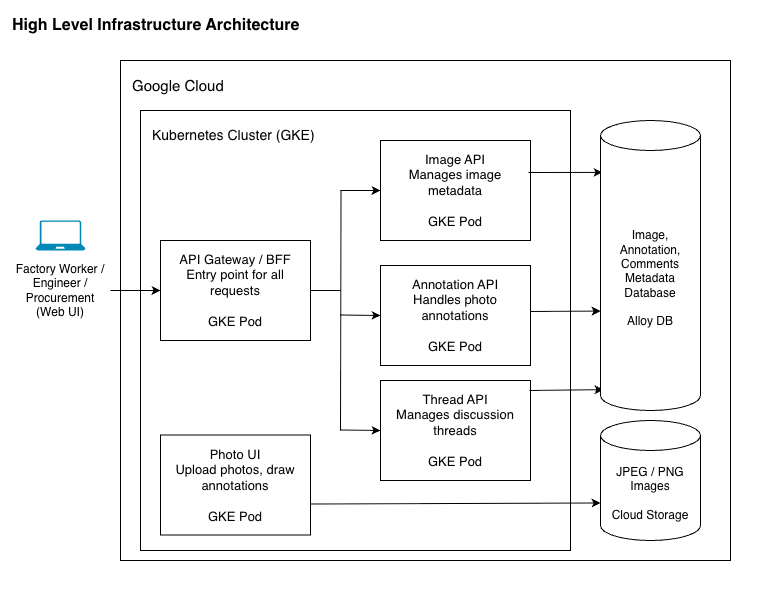

The diagram above was exported from draw.io. Its source (the exported page's mxGraphModel, read from the mxfile embedded in the PNG):
<mxGraphModel dx="946" dy="644" grid="1" gridSize="10" guides="1" tooltips="1" connect="1" arrows="1" fold="1" page="1" pageScale="1" pageWidth="827" pageHeight="1169" background="#ffffff" math="0" shadow="0">
  <root>
    <mxCell id="0" />
    <mxCell id="1" parent="0" />
    <mxCell id="xrGvyEEO4u6yOR0nr8XG-16" parent="1" style="rounded=0;whiteSpace=wrap;html=1;fillColor=light-dark(#FFFFFF,#FFFFFF);" value="" vertex="1">
      <mxGeometry height="590" width="760" x="40" y="100" as="geometry" />
    </mxCell>
    <mxCell id="xrGvyEEO4u6yOR0nr8XG-5" parent="1" style="rounded=0;whiteSpace=wrap;html=1;fillColor=light-dark(#FFFFFF,#FFFFFF);strokeColor=light-dark(#FFFFFF,#000000);" value="" vertex="1">
      <mxGeometry height="500" width="610" x="160" y="160" as="geometry" />
    </mxCell>
    <mxCell id="xrGvyEEO4u6yOR0nr8XG-6" parent="1" style="text;html=1;whiteSpace=wrap;strokeColor=none;fillColor=light-dark(#FFFFFF,#FFFFFF);align=left;verticalAlign=middle;rounded=0;fontColor=light-dark(#FFFFFF,#000000);" value="&lt;font style=&quot;font-size: 15px;&quot;&gt;Google Cloud&lt;/font&gt;" vertex="1">
      <mxGeometry height="30" width="110" x="170" y="170" as="geometry" />
    </mxCell>
    <mxCell id="xrGvyEEO4u6yOR0nr8XG-7" parent="1" style="rounded=0;whiteSpace=wrap;html=1;strokeColor=light-dark(#FFFFFF,#000000);fillColor=light-dark(#FFFFFF,#FFFFFF);" value="" vertex="1">
      <mxGeometry height="440" width="430" x="180" y="210" as="geometry" />
    </mxCell>
    <mxCell id="xrGvyEEO4u6yOR0nr8XG-8" parent="1" style="text;html=1;whiteSpace=wrap;strokeColor=none;fillColor=light-dark(#FFFFFF,#FFFFFF);align=left;verticalAlign=middle;rounded=0;fontColor=light-dark(#FFFFFF,#000000);" value="&lt;font style=&quot;font-size: 14px;&quot;&gt;Kubernetes Cluster (GKE)&lt;/font&gt;" vertex="1">
      <mxGeometry height="30" width="190" x="190" y="220" as="geometry" />
    </mxCell>
    <mxCell id="xrGvyEEO4u6yOR0nr8XG-10" parent="1" style="rounded=0;whiteSpace=wrap;html=1;fillColor=light-dark(#FFFFFF,#FFFFFF);strokeColor=light-dark(#FFFFFF,#000000);fontColor=light-dark(#FFFFFF,#000000);" value="&lt;font style=&quot;font-size: 13px;&quot;&gt;Photo UI&lt;br&gt;Upload photos, draw annotations&lt;br&gt;&lt;br&gt;&lt;/font&gt;&lt;div&gt;&lt;font style=&quot;font-size: 13px;&quot;&gt;GKE Pod&lt;/font&gt;&lt;/div&gt;" vertex="1">
      <mxGeometry height="100" width="150" x="200" y="534.5" as="geometry" />
    </mxCell>
    <mxCell id="xrGvyEEO4u6yOR0nr8XG-11" parent="1" style="rounded=0;whiteSpace=wrap;html=1;fillColor=light-dark(#FFFFFF,#FFFFFF);strokeColor=light-dark(#FFFFFF,#000000);fontColor=light-dark(#FFFFFF,#000000);" value="&lt;font style=&quot;font-size: 13px;&quot;&gt;API Gateway / BFF&lt;br&gt;Entry point for all requests&lt;/font&gt;&lt;div&gt;&lt;font style=&quot;font-size: 13px;&quot;&gt;&lt;br&gt;&lt;/font&gt;&lt;div&gt;&lt;font style=&quot;font-size: 13px;&quot;&gt;GKE Pod&lt;/font&gt;&lt;/div&gt;&lt;/div&gt;" vertex="1">
      <mxGeometry height="100" width="150" x="200" y="340" as="geometry" />
    </mxCell>
    <mxCell id="xrGvyEEO4u6yOR0nr8XG-12" parent="1" style="rounded=0;whiteSpace=wrap;html=1;fillColor=light-dark(#FFFFFF,#FFFFFF);strokeColor=light-dark(#FFFFFF,#000000);fontColor=light-dark(#FFFFFF,#000000);" value="&lt;font style=&quot;font-size: 13px;&quot;&gt;Image API&lt;br&gt;Manages image metadata&lt;br&gt;&lt;br&gt;&lt;/font&gt;&lt;div&gt;&lt;font style=&quot;font-size: 13px;&quot;&gt;GKE Pod&lt;/font&gt;&lt;/div&gt;" vertex="1">
      <mxGeometry height="100" width="150" x="420" y="240" as="geometry" />
    </mxCell>
    <mxCell id="xrGvyEEO4u6yOR0nr8XG-13" parent="1" style="rounded=0;whiteSpace=wrap;html=1;fillColor=light-dark(#FFFFFF,#FFFFFF);strokeColor=light-dark(#FFFFFF,#000000);fontColor=light-dark(#FFFFFF,#000000);" value="&lt;font style=&quot;font-size: 13px;&quot;&gt;Annotation API&lt;br&gt;Handles photo annotations&lt;br&gt;&lt;br&gt;&lt;/font&gt;&lt;div&gt;&lt;font style=&quot;font-size: 13px;&quot;&gt;GKE Pod&lt;/font&gt;&lt;/div&gt;" vertex="1">
      <mxGeometry height="100" width="150" x="420" y="365" as="geometry" />
    </mxCell>
    <mxCell id="xrGvyEEO4u6yOR0nr8XG-14" parent="1" style="rounded=0;whiteSpace=wrap;html=1;fillColor=light-dark(#FFFFFF,#FFFFFF);strokeColor=light-dark(#FFFFFF,#000000);fontColor=light-dark(#FFFFFF,#000000);" value="&lt;font style=&quot;font-size: 13px;&quot;&gt;Thread API&lt;br&gt;Manages discussion threads&lt;br&gt;&lt;br&gt;&lt;/font&gt;&lt;div&gt;&lt;font style=&quot;font-size: 13px;&quot;&gt;GKE Pod&lt;/font&gt;&lt;/div&gt;" vertex="1">
      <mxGeometry height="100" width="150" x="420" y="480" as="geometry" />
    </mxCell>
    <mxCell id="xrGvyEEO4u6yOR0nr8XG-15" edge="1" parent="1" source="xrGvyEEO4u6yOR0nr8XG-9" style="endArrow=classic;html=1;rounded=0;exitX=1;exitY=0.5;exitDx=0;exitDy=0;entryX=0;entryY=0.5;entryDx=0;entryDy=0;fontColor=light-dark(#FFFFFF,#000000);strokeColor=light-dark(#FFFFFF,#000000);" target="xrGvyEEO4u6yOR0nr8XG-11" value="">
      <mxGeometry height="50" relative="1" width="50" as="geometry">
        <mxPoint x="390" y="400" as="sourcePoint" />
        <mxPoint x="440" y="350" as="targetPoint" />
      </mxGeometry>
    </mxCell>
    <mxCell id="xrGvyEEO4u6yOR0nr8XG-17" edge="1" parent="1" style="endArrow=none;html=1;rounded=0;strokeColor=light-dark(#FFFFFF,#000000);" value="">
      <mxGeometry height="50" relative="1" width="50" as="geometry">
        <mxPoint x="380.5" y="290" as="sourcePoint" />
        <mxPoint x="380" y="530" as="targetPoint" />
      </mxGeometry>
    </mxCell>
    <mxCell id="xrGvyEEO4u6yOR0nr8XG-18" edge="1" parent="1" style="endArrow=classic;html=1;rounded=0;fontColor=light-dark(#FFFFFF,#000000);strokeColor=light-dark(#FFFFFF,#000000);entryX=0;entryY=0.5;entryDx=0;entryDy=0;" target="xrGvyEEO4u6yOR0nr8XG-12" value="">
      <mxGeometry height="50" relative="1" width="50" as="geometry">
        <mxPoint x="380" y="290" as="sourcePoint" />
        <mxPoint x="430" y="290" as="targetPoint" />
      </mxGeometry>
    </mxCell>
    <mxCell id="xrGvyEEO4u6yOR0nr8XG-19" edge="1" parent="1" style="endArrow=classic;html=1;rounded=0;exitX=1;exitY=0.25;exitDx=0;exitDy=0;fontColor=light-dark(#FFFFFF,#000000);strokeColor=light-dark(#FFFFFF,#000000);entryX=0;entryY=0.5;entryDx=0;entryDy=0;" target="xrGvyEEO4u6yOR0nr8XG-14" value="">
      <mxGeometry height="50" relative="1" width="50" as="geometry">
        <mxPoint x="380" y="529.5" as="sourcePoint" />
        <mxPoint x="420" y="530" as="targetPoint" />
      </mxGeometry>
    </mxCell>
    <mxCell id="xrGvyEEO4u6yOR0nr8XG-20" edge="1" parent="1" style="endArrow=classic;html=1;rounded=0;exitX=1;exitY=0.25;exitDx=0;exitDy=0;fontColor=light-dark(#FFFFFF,#000000);strokeColor=light-dark(#FFFFFF,#000000);entryX=0;entryY=0.5;entryDx=0;entryDy=0;" target="xrGvyEEO4u6yOR0nr8XG-13" value="">
      <mxGeometry height="50" relative="1" width="50" as="geometry">
        <mxPoint x="380" y="414.5" as="sourcePoint" />
        <mxPoint x="420" y="415" as="targetPoint" />
      </mxGeometry>
    </mxCell>
    <mxCell id="xrGvyEEO4u6yOR0nr8XG-21" edge="1" parent="1" style="endArrow=none;html=1;rounded=0;entryX=1;entryY=0.5;entryDx=0;entryDy=0;strokeColor=light-dark(#FFFFFF,#000000);" target="xrGvyEEO4u6yOR0nr8XG-11" value="">
      <mxGeometry height="50" relative="1" width="50" as="geometry">
        <mxPoint x="380" y="390" as="sourcePoint" />
        <mxPoint x="440" y="350" as="targetPoint" />
      </mxGeometry>
    </mxCell>
    <mxCell id="xrGvyEEO4u6yOR0nr8XG-22" connectable="0" parent="1" style="group" value="" vertex="1">
      <mxGeometry height="110" width="100" x="50" y="320" as="geometry" />
    </mxCell>
    <mxCell id="xrGvyEEO4u6yOR0nr8XG-4" parent="xrGvyEEO4u6yOR0nr8XG-22" style="verticalLabelPosition=bottom;html=1;verticalAlign=top;align=center;strokeColor=none;fillColor=#00BEF2;shape=mxgraph.azure.laptop;pointerEvents=1;" value="" vertex="1">
      <mxGeometry height="30" width="50" x="25" as="geometry" />
    </mxCell>
    <mxCell id="xrGvyEEO4u6yOR0nr8XG-9" parent="xrGvyEEO4u6yOR0nr8XG-22" style="text;html=1;whiteSpace=wrap;strokeColor=none;fillColor=none;align=center;verticalAlign=middle;rounded=0;fontColor=light-dark(#FFFFFF,#000000);" value="Factory Worker / Engineer / Procurement (Web UI)" vertex="1">
      <mxGeometry height="80" width="100" y="30" as="geometry" />
    </mxCell>
    <mxCell id="xrGvyEEO4u6yOR0nr8XG-23" edge="1" parent="1" source="xrGvyEEO4u6yOR0nr8XG-12" style="endArrow=classic;html=1;rounded=0;fontColor=light-dark(#FFFFFF,#000000);strokeColor=light-dark(#FFFFFF,#000000);entryX=0.02;entryY=0.179;entryDx=0;entryDy=0;exitX=0.987;exitY=0.32;exitDx=0;exitDy=0;entryPerimeter=0;exitPerimeter=0;" target="xrGvyEEO4u6yOR0nr8XG-27" value="">
      <mxGeometry height="50" relative="1" width="50" as="geometry">
        <mxPoint x="591" y="290" as="sourcePoint" />
        <mxPoint x="631" y="290" as="targetPoint" />
      </mxGeometry>
    </mxCell>
    <mxCell id="xrGvyEEO4u6yOR0nr8XG-24" edge="1" parent="1" source="xrGvyEEO4u6yOR0nr8XG-14" style="endArrow=classic;html=1;rounded=0;exitX=0.993;exitY=0.1;exitDx=0;exitDy=0;fontColor=light-dark(#FFFFFF,#000000);strokeColor=light-dark(#FFFFFF,#000000);entryX=0.03;entryY=0.928;entryDx=0;entryDy=0;entryPerimeter=0;exitPerimeter=0;" target="xrGvyEEO4u6yOR0nr8XG-27" value="">
      <mxGeometry height="50" relative="1" width="50" as="geometry">
        <mxPoint x="570" y="500" as="sourcePoint" />
        <mxPoint x="610" y="500.5" as="targetPoint" />
      </mxGeometry>
    </mxCell>
    <mxCell id="xrGvyEEO4u6yOR0nr8XG-26" parent="1" style="text;html=1;whiteSpace=wrap;strokeColor=none;fillColor=light-dark(#FFFFFF,#FFFFFF);align=left;verticalAlign=middle;rounded=0;fontColor=light-dark(#FFFFFF,#000000);" value="&lt;font style=&quot;font-size: 16px;&quot;&gt;&lt;b&gt;High Level Infrastructure Architecture&amp;nbsp;&lt;/b&gt;&lt;/font&gt;" vertex="1">
      <mxGeometry height="30" width="330" x="50" y="110" as="geometry" />
    </mxCell>
    <mxCell id="xrGvyEEO4u6yOR0nr8XG-27" parent="1" style="shape=cylinder3;whiteSpace=wrap;html=1;boundedLbl=1;backgroundOutline=1;size=15;strokeColor=light-dark(#FFFFFF,#000000);fillColor=light-dark(#FFFFFF,#FFFFFF);fontColor=light-dark(#FFFFFF,#000000);" value="Image, Annotation, Comments Metadata Database&lt;div&gt;&lt;br&gt;&lt;/div&gt;&lt;div&gt;Alloy DB&lt;/div&gt;" vertex="1">
      <mxGeometry height="290" width="100" x="640" y="220" as="geometry" />
    </mxCell>
    <mxCell id="xrGvyEEO4u6yOR0nr8XG-25" edge="1" parent="1" style="endArrow=classic;html=1;rounded=0;exitX=1;exitY=0.5;exitDx=0;exitDy=0;fontColor=light-dark(#FFFFFF,#000000);strokeColor=light-dark(#FFFFFF,#000000);entryX=0;entryY=0.602;entryDx=0;entryDy=0;entryPerimeter=0;" value="">
      <mxGeometry height="50" relative="1" width="50" as="geometry">
        <mxPoint x="570" y="411" as="sourcePoint" />
        <mxPoint x="640" y="410.5799999999999" as="targetPoint" />
      </mxGeometry>
    </mxCell>
    <mxCell id="xrGvyEEO4u6yOR0nr8XG-28" parent="1" style="shape=cylinder3;whiteSpace=wrap;html=1;boundedLbl=1;backgroundOutline=1;size=15;strokeColor=light-dark(#FFFFFF,#000000);fillColor=light-dark(#FFFFFF,#FFFFFF);fontColor=light-dark(#FFFFFF,#000000);" value="JPEG / PNG Images&lt;div&gt;&lt;br&gt;&lt;/div&gt;&lt;div&gt;Cloud Storage&lt;/div&gt;" vertex="1">
      <mxGeometry height="120" width="100" x="640" y="520" as="geometry" />
    </mxCell>
    <mxCell id="xrGvyEEO4u6yOR0nr8XG-29" edge="1" parent="1" source="xrGvyEEO4u6yOR0nr8XG-10" style="endArrow=classic;html=1;rounded=0;entryX=0;entryY=0;entryDx=0;entryDy=82.5;entryPerimeter=0;strokeColor=light-dark(#FFFFFF,#000000);exitX=1;exitY=0.69;exitDx=0;exitDy=0;exitPerimeter=0;" target="xrGvyEEO4u6yOR0nr8XG-28" value="">
      <mxGeometry height="50" relative="1" width="50" as="geometry">
        <mxPoint x="352" y="600" as="sourcePoint" />
        <mxPoint x="430" y="380" as="targetPoint" />
      </mxGeometry>
    </mxCell>
  </root>
</mxGraphModel>